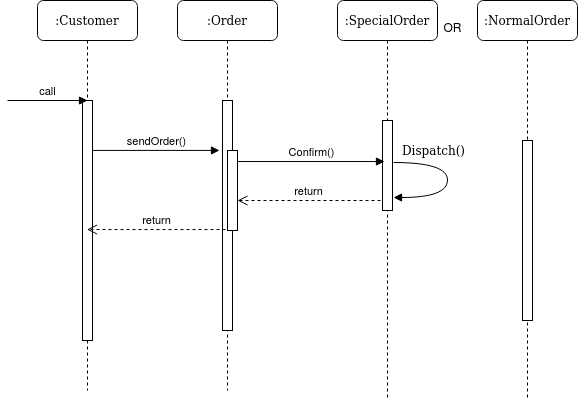

The diagram above was exported from draw.io. Its source (the exported page's mxGraphModel, read from the mxfile embedded in the PNG):
<mxGraphModel dx="1347" dy="804" grid="1" gridSize="10" guides="1" tooltips="1" connect="1" arrows="1" fold="1" page="1" pageScale="1" pageWidth="1100" pageHeight="850" background="#ffffff" math="0" shadow="0">
  <root>
    <mxCell id="0" />
    <mxCell id="1" parent="0" />
    <mxCell id="7baba1c4bc27f4b0-2" value=":Order" style="shape=umlLifeline;perimeter=lifelinePerimeter;whiteSpace=wrap;html=1;container=1;collapsible=0;recursiveResize=0;outlineConnect=0;rounded=1;shadow=0;comic=0;labelBackgroundColor=none;strokeWidth=1;fontFamily=Verdana;fontSize=12;align=center;" parent="1" vertex="1">
      <mxGeometry x="240" y="80" width="100" height="390" as="geometry" />
    </mxCell>
    <mxCell id="7baba1c4bc27f4b0-10" value="" style="html=1;points=[];perimeter=orthogonalPerimeter;rounded=0;shadow=0;comic=0;labelBackgroundColor=none;strokeWidth=1;fontFamily=Verdana;fontSize=12;align=center;" parent="7baba1c4bc27f4b0-2" vertex="1">
      <mxGeometry x="45" y="100" width="10" height="230" as="geometry" />
    </mxCell>
    <mxCell id="7baba1c4bc27f4b0-3" value=":SpecialOrder" style="shape=umlLifeline;perimeter=lifelinePerimeter;whiteSpace=wrap;html=1;container=1;collapsible=0;recursiveResize=0;outlineConnect=0;rounded=1;shadow=0;comic=0;labelBackgroundColor=none;strokeWidth=1;fontFamily=Verdana;fontSize=12;align=center;" parent="1" vertex="1">
      <mxGeometry x="400" y="80" width="100" height="400" as="geometry" />
    </mxCell>
    <mxCell id="7baba1c4bc27f4b0-13" value="" style="html=1;points=[];perimeter=orthogonalPerimeter;rounded=0;shadow=0;comic=0;labelBackgroundColor=none;strokeWidth=1;fontFamily=Verdana;fontSize=12;align=center;" parent="7baba1c4bc27f4b0-3" vertex="1">
      <mxGeometry x="45" y="120" width="10" height="90" as="geometry" />
    </mxCell>
    <mxCell id="7baba1c4bc27f4b0-35" value="Dispatch()" style="html=1;verticalAlign=bottom;endArrow=block;labelBackgroundColor=none;fontFamily=Verdana;fontSize=12;elbow=vertical;edgeStyle=orthogonalEdgeStyle;curved=1;entryX=1.1;entryY=0.856;entryPerimeter=0;entryDx=0;entryDy=0;" parent="7baba1c4bc27f4b0-3" target="7baba1c4bc27f4b0-13" edge="1">
      <mxGeometry x="-0.4342" y="2" relative="1" as="geometry">
        <mxPoint x="56" y="162" as="sourcePoint" />
        <mxPoint x="195" y="150" as="targetPoint" />
        <Array as="points">
          <mxPoint x="110" y="162" />
          <mxPoint x="110" y="197" />
        </Array>
        <mxPoint as="offset" />
      </mxGeometry>
    </mxCell>
    <mxCell id="7baba1c4bc27f4b0-4" value=":NormalOrder" style="shape=umlLifeline;perimeter=lifelinePerimeter;whiteSpace=wrap;html=1;container=1;collapsible=0;recursiveResize=0;outlineConnect=0;rounded=1;shadow=0;comic=0;labelBackgroundColor=none;strokeWidth=1;fontFamily=Verdana;fontSize=12;align=center;" parent="1" vertex="1">
      <mxGeometry x="540" y="80" width="100" height="400" as="geometry" />
    </mxCell>
    <mxCell id="7baba1c4bc27f4b0-8" value=":Customer" style="shape=umlLifeline;perimeter=lifelinePerimeter;whiteSpace=wrap;html=1;container=1;collapsible=0;recursiveResize=0;outlineConnect=0;rounded=1;shadow=0;comic=0;labelBackgroundColor=none;strokeWidth=1;fontFamily=Verdana;fontSize=12;align=center;" parent="1" vertex="1">
      <mxGeometry x="100" y="80" width="100" height="390" as="geometry" />
    </mxCell>
    <mxCell id="7baba1c4bc27f4b0-9" value="" style="html=1;points=[];perimeter=orthogonalPerimeter;rounded=0;shadow=0;comic=0;labelBackgroundColor=none;strokeWidth=1;fontFamily=Verdana;fontSize=12;align=center;" parent="7baba1c4bc27f4b0-8" vertex="1">
      <mxGeometry x="45" y="100" width="10" height="240" as="geometry" />
    </mxCell>
    <mxCell id="7baba1c4bc27f4b0-16" value="" style="html=1;points=[];perimeter=orthogonalPerimeter;rounded=0;shadow=0;comic=0;labelBackgroundColor=none;strokeWidth=1;fontFamily=Verdana;fontSize=12;align=center;" parent="1" vertex="1">
      <mxGeometry x="585" y="220" width="10" height="180" as="geometry" />
    </mxCell>
    <mxCell id="6UUj5_dAcZJyzqHNstIr-1" value="&lt;div&gt;call&lt;/div&gt;" style="html=1;verticalAlign=bottom;endArrow=block;" parent="1" edge="1">
      <mxGeometry width="80" relative="1" as="geometry">
        <mxPoint x="70" y="180" as="sourcePoint" />
        <mxPoint x="150" y="180" as="targetPoint" />
      </mxGeometry>
    </mxCell>
    <mxCell id="6UUj5_dAcZJyzqHNstIr-2" value="sendOrder()" style="html=1;verticalAlign=bottom;endArrow=block;entryX=-0.3;entryY=0.217;entryDx=0;entryDy=0;entryPerimeter=0;" parent="1" source="7baba1c4bc27f4b0-9" target="7baba1c4bc27f4b0-10" edge="1">
      <mxGeometry width="80" relative="1" as="geometry">
        <mxPoint x="460" y="410" as="sourcePoint" />
        <mxPoint x="540" y="410" as="targetPoint" />
      </mxGeometry>
    </mxCell>
    <mxCell id="6UUj5_dAcZJyzqHNstIr-3" value="" style="html=1;points=[];perimeter=orthogonalPerimeter;" parent="1" vertex="1">
      <mxGeometry x="290" y="230" width="10" height="80" as="geometry" />
    </mxCell>
    <mxCell id="6UUj5_dAcZJyzqHNstIr-5" value="Confirm()" style="html=1;verticalAlign=bottom;endArrow=block;entryX=0.2;entryY=0.456;entryDx=0;entryDy=0;entryPerimeter=0;" parent="1" source="6UUj5_dAcZJyzqHNstIr-3" target="7baba1c4bc27f4b0-13" edge="1">
      <mxGeometry width="80" relative="1" as="geometry">
        <mxPoint x="310" y="249.5" as="sourcePoint" />
        <mxPoint x="390" y="249.5" as="targetPoint" />
      </mxGeometry>
    </mxCell>
    <mxCell id="6UUj5_dAcZJyzqHNstIr-6" value="return" style="html=1;verticalAlign=bottom;endArrow=open;dashed=1;endSize=8;" parent="1" target="6UUj5_dAcZJyzqHNstIr-3" edge="1">
      <mxGeometry relative="1" as="geometry">
        <mxPoint x="443" y="279.99999999999994" as="sourcePoint" />
        <mxPoint x="310" y="279.99999999999994" as="targetPoint" />
      </mxGeometry>
    </mxCell>
    <mxCell id="6UUj5_dAcZJyzqHNstIr-7" value="return" style="html=1;verticalAlign=bottom;endArrow=open;dashed=1;endSize=8;exitX=-0.2;exitY=0.988;exitDx=0;exitDy=0;exitPerimeter=0;" parent="1" source="6UUj5_dAcZJyzqHNstIr-3" target="7baba1c4bc27f4b0-8" edge="1">
      <mxGeometry relative="1" as="geometry">
        <mxPoint x="453" y="290" as="sourcePoint" />
        <mxPoint x="310" y="290" as="targetPoint" />
      </mxGeometry>
    </mxCell>
    <mxCell id="6UUj5_dAcZJyzqHNstIr-8" value="OR" style="text;html=1;align=center;verticalAlign=middle;resizable=0;points=[];autosize=1;" parent="1" vertex="1">
      <mxGeometry x="500" y="97" width="30" height="20" as="geometry" />
    </mxCell>
  </root>
</mxGraphModel>